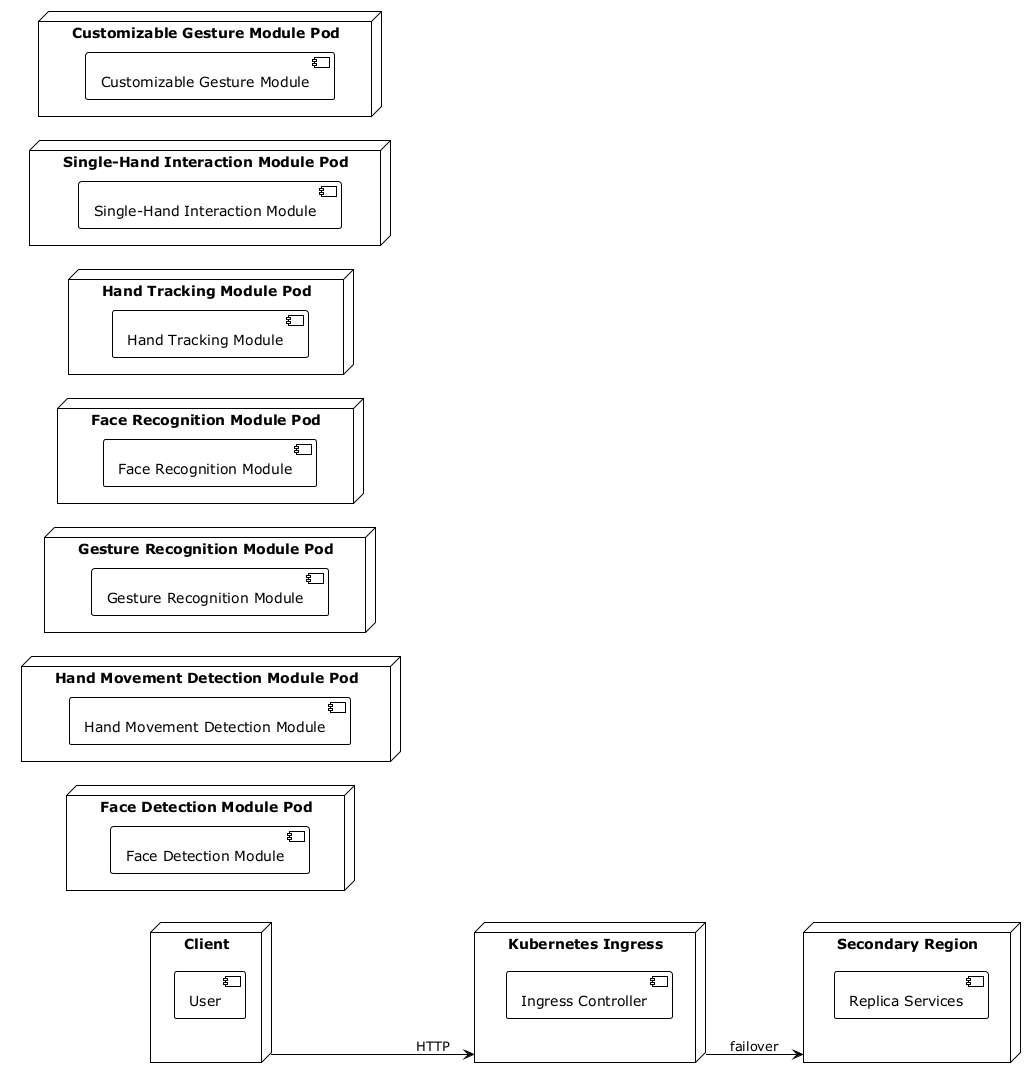

The diagram above was rendered by PlantUML. Its source (embedded in the PNG):
@startuml
!theme plain
left to right direction
node "Client" {
  component "User"
}
node "Kubernetes Ingress" as IngressController {
  component "Ingress Controller"
}
node "Face Detection Module Pod" as FaceDetectionModulePod {
  component "Face Detection Module"
}
node "Hand Movement Detection Module Pod" as HandMovementDetectionModulePod {
  component "Hand Movement Detection Module"
}
node "Gesture Recognition Module Pod" as GestureRecognitionModulePod {
  component "Gesture Recognition Module"
}
node "Face Recognition Module Pod" as FaceRecognitionModulePod {
  component "Face Recognition Module"
}
node "Hand Tracking Module Pod" as HandTrackingModulePod {
  component "Hand Tracking Module"
}
node "Single-Hand Interaction Module Pod" as SingleHandInteractionModulePod {
  component "Single-Hand Interaction Module"
}
node "Customizable Gesture Module Pod" as CustomizableGestureModulePod {
  component "Customizable Gesture Module"
}
Client --> IngressController : HTTP
node "Secondary Region" as SecondaryRegion {
  component "Replica Services"
}
IngressController --> SecondaryRegion : failover
@enduml